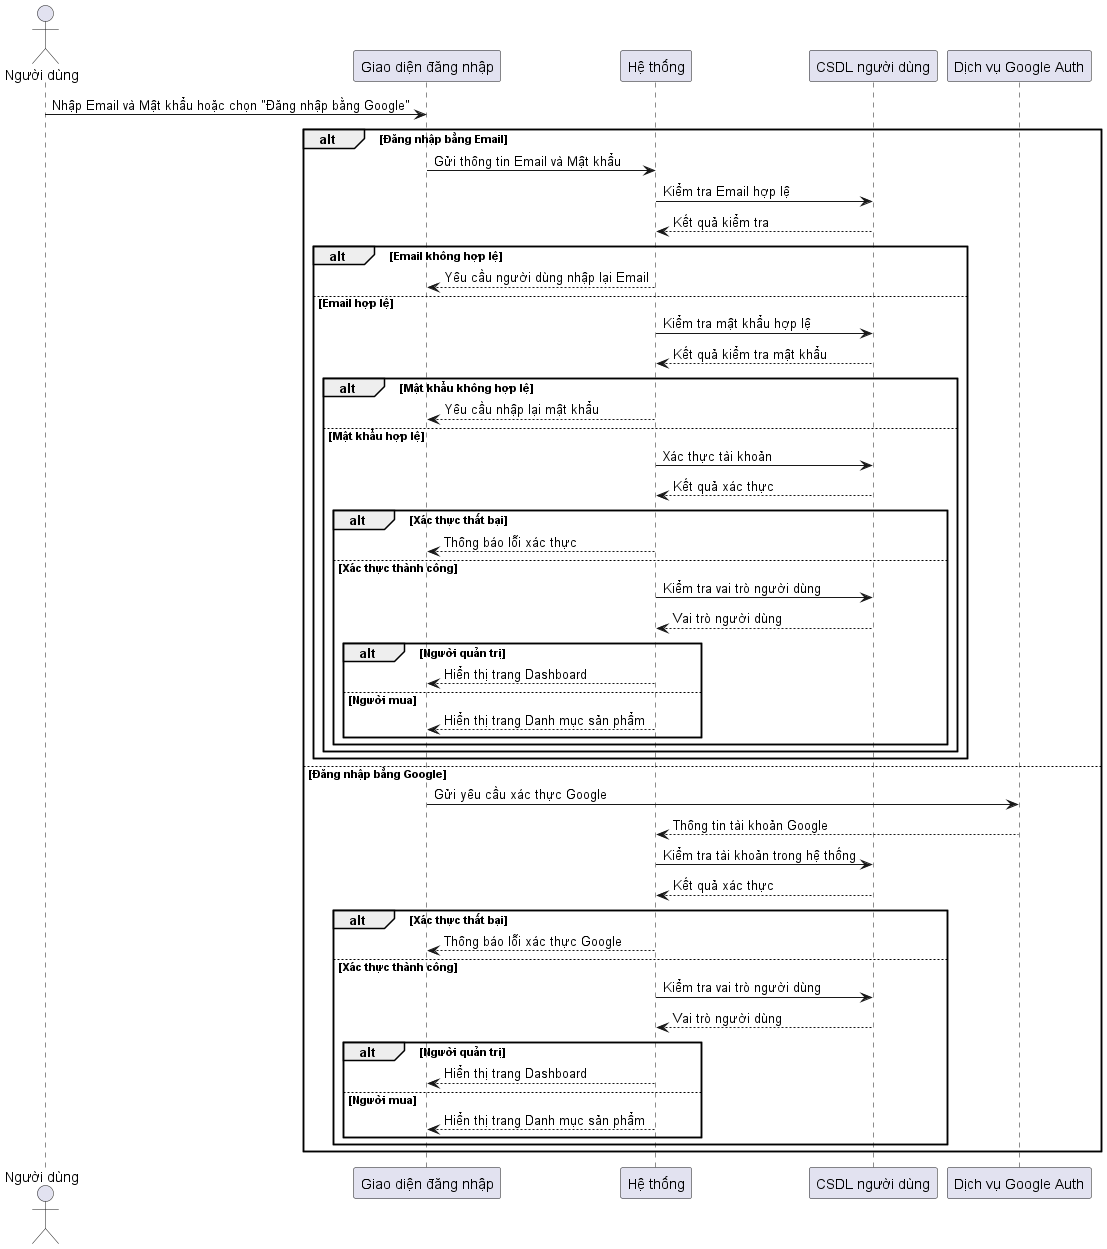

The diagram above was rendered by PlantUML. Its source (embedded in the PNG):
@startuml Sequence Login
actor "Người dùng" as User
participant "Giao diện đăng nhập" as UI
participant "Hệ thống" as System
participant "CSDL người dùng" as Database
participant "Dịch vụ Google Auth" as GoogleAuth

User -> UI: Nhập Email và Mật khẩu hoặc chọn "Đăng nhập bằng Google"

alt Đăng nhập bằng Email
    UI -> System: Gửi thông tin Email và Mật khẩu
    System -> Database: Kiểm tra Email hợp lệ
    Database --> System: Kết quả kiểm tra

    alt Email không hợp lệ
        System --> UI: Yêu cầu người dùng nhập lại Email
    else Email hợp lệ
        System -> Database: Kiểm tra mật khẩu hợp lệ
        Database --> System: Kết quả kiểm tra mật khẩu

        alt Mật khẩu không hợp lệ
            System --> UI: Yêu cầu nhập lại mật khẩu
        else Mật khẩu hợp lệ
            System -> Database: Xác thực tài khoản
            Database --> System: Kết quả xác thực

            alt Xác thực thất bại
                System --> UI: Thông báo lỗi xác thực
            else Xác thực thành công
                System -> Database: Kiểm tra vai trò người dùng
                Database --> System: Vai trò người dùng

                alt Người quản trị
                    System --> UI: Hiển thị trang Dashboard
                else Người mua
                    System --> UI: Hiển thị trang Danh mục sản phẩm
                end
            end
        end
    end
else Đăng nhập bằng Google
    UI -> GoogleAuth: Gửi yêu cầu xác thực Google
    GoogleAuth --> System: Thông tin tài khoản Google
    System -> Database: Kiểm tra tài khoản trong hệ thống
    Database --> System: Kết quả xác thực

    alt Xác thực thất bại
        System --> UI: Thông báo lỗi xác thực Google
    else Xác thực thành công
        System -> Database: Kiểm tra vai trò người dùng
        Database --> System: Vai trò người dùng
        alt Người quản trị
            System --> UI: Hiển thị trang Dashboard
        else Người mua
            System --> UI: Hiển thị trang Danh mục sản phẩm
        end
    end
end

@enduml